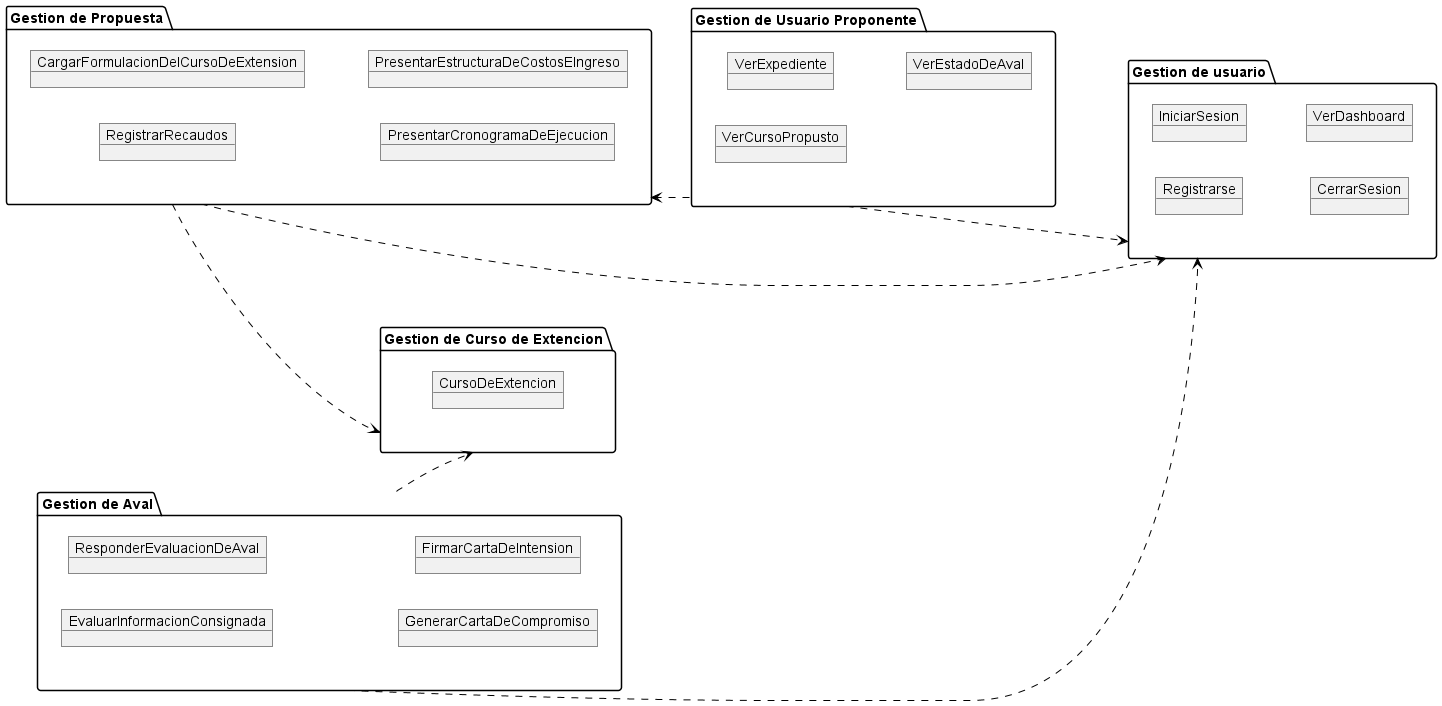

The diagram above was rendered by PlantUML. Its source (embedded in the PNG):
@startuml diagramaPaquetes
left to right direction

package "Gestion de Curso de Extencion" as G_cursoExt{
    object CursoDeExtencion
} 

package "Gestion de Propuesta" as G_propuesta{
    object RegistrarRecaudos
    object CargarFormulacionDelCursoDeExtension
    object PresentarCronogramaDeEjecucion
    object PresentarEstructuraDeCostosEIngreso
}

package "Gestion de Aval" as G_aval{
    object EvaluarInformacionConsignada
    object ResponderEvaluacionDeAval
    object GenerarCartaDeCompromiso
    object FirmarCartaDeIntension
}

G_aval --> G_cursoExt #Black;line.dashed;
G_propuesta --> G_cursoExt #Black;line.dashed;

package "Gestion de Usuario Proponente" as G_user_pro{
    object VerExpediente
    object VerCursoPropusto
    object VerEstadoDeAval
}

package "Gestion de usuario" as G_user {
    object Registrarse
    object IniciarSesion
    object CerrarSesion
    object VerDashboard
}
G_user_pro --> G_propuesta #Black;line.dashed;
G_aval --> G_user #Black;line.dashed;
G_user_pro ----> G_user #Black;line.dashed;
G_propuesta ------> G_user #Black;line.dashed;

@enduml